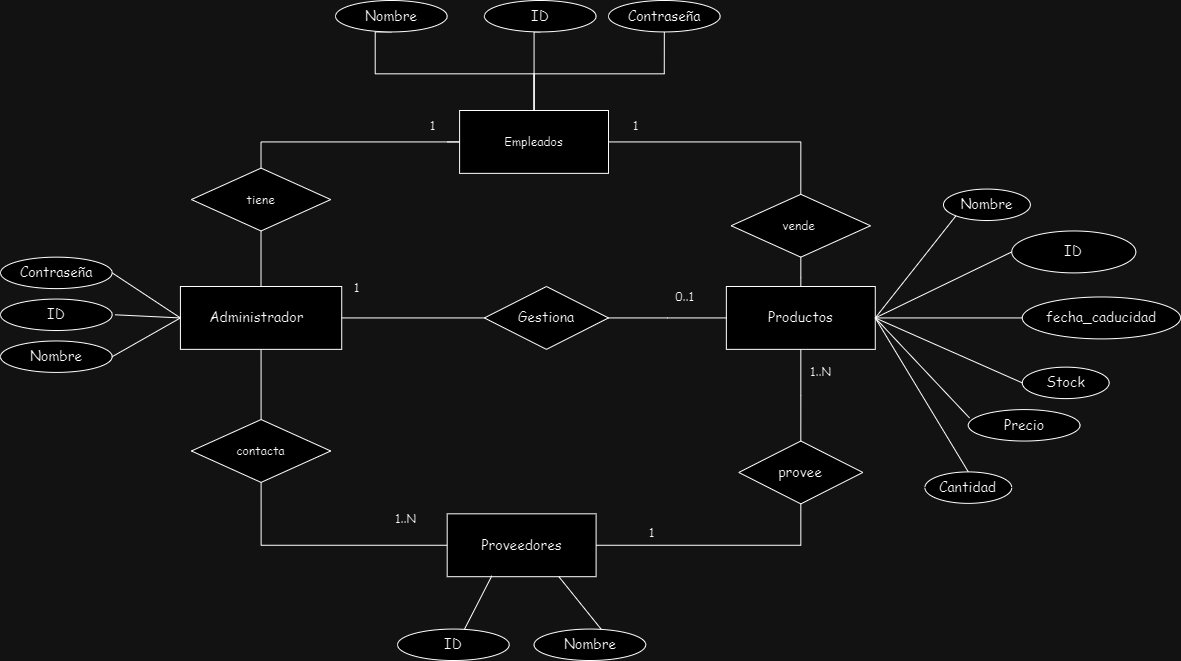

The diagram above was exported from draw.io. Its source (the exported page's mxGraphModel, read from the mxfile embedded in the PNG):
<mxGraphModel dx="11" dy="-756" grid="1" gridSize="10" guides="1" tooltips="1" connect="1" arrows="1" fold="1" page="1" pageScale="1" pageWidth="827" pageHeight="1169" math="0" shadow="0">
  <root>
    <mxCell id="0" />
    <mxCell id="1" parent="0" />
    <mxCell id="J319Gdmp9tI5TBjhPE1h-85" value="" style="group;dashed=1;dashPattern=1 2;gradientDirection=south;" connectable="0" vertex="1" parent="1">
      <mxGeometry x="1180" y="1410" width="1180" height="660" as="geometry" />
    </mxCell>
    <mxCell id="J319Gdmp9tI5TBjhPE1h-86" style="edgeStyle=orthogonalEdgeStyle;rounded=0;orthogonalLoop=1;jettySize=auto;html=1;entryX=0.5;entryY=0;entryDx=0;entryDy=0;fontFamily=Comic Sans MS;endArrow=none;endFill=0;" edge="1" parent="J319Gdmp9tI5TBjhPE1h-85" source="J319Gdmp9tI5TBjhPE1h-87" target="J319Gdmp9tI5TBjhPE1h-116">
      <mxGeometry relative="1" as="geometry" />
    </mxCell>
    <mxCell id="J319Gdmp9tI5TBjhPE1h-87" value="Productos" style="rounded=0;whiteSpace=wrap;html=1;fontFamily=Comic Sans MS;fontSize=14;align=center;textShadow=0;" vertex="1" parent="J319Gdmp9tI5TBjhPE1h-85">
      <mxGeometry x="725.8675078864354" y="286" width="148.89589905362777" height="62.85714285714286" as="geometry" />
    </mxCell>
    <mxCell id="J319Gdmp9tI5TBjhPE1h-88" style="edgeStyle=orthogonalEdgeStyle;rounded=0;orthogonalLoop=1;jettySize=auto;html=1;endArrow=none;endFill=0;" edge="1" parent="J319Gdmp9tI5TBjhPE1h-85" source="J319Gdmp9tI5TBjhPE1h-90">
      <mxGeometry relative="1" as="geometry">
        <mxPoint x="446.6876971608833" y="141.42857142857144" as="targetPoint" />
        <Array as="points">
          <mxPoint x="260.5678233438486" y="141.42857142857144" />
          <mxPoint x="533.5436382754995" y="141.42857142857144" />
        </Array>
      </mxGeometry>
    </mxCell>
    <mxCell id="J319Gdmp9tI5TBjhPE1h-89" value="&amp;nbsp;&amp;nbsp;" style="edgeLabel;html=1;align=center;verticalAlign=middle;resizable=0;points=[];" connectable="0" vertex="1" parent="J319Gdmp9tI5TBjhPE1h-88">
      <mxGeometry x="-0.6645" y="-1" relative="1" as="geometry">
        <mxPoint as="offset" />
      </mxGeometry>
    </mxCell>
    <mxCell id="J319Gdmp9tI5TBjhPE1h-90" value="Administrador&amp;nbsp;&amp;nbsp;" style="rounded=0;whiteSpace=wrap;html=1;fontFamily=Comic Sans MS;fontSize=14;align=center;textShadow=0;" vertex="1" parent="J319Gdmp9tI5TBjhPE1h-85">
      <mxGeometry x="179.91587802313356" y="286" width="161.3038906414301" height="62.85714285714286" as="geometry" />
    </mxCell>
    <mxCell id="J319Gdmp9tI5TBjhPE1h-91" style="edgeStyle=orthogonalEdgeStyle;rounded=0;orthogonalLoop=1;jettySize=auto;html=1;entryX=0;entryY=0.5;entryDx=0;entryDy=0;fontFamily=Comic Sans MS;endArrow=none;endFill=0;" edge="1" parent="J319Gdmp9tI5TBjhPE1h-85" source="J319Gdmp9tI5TBjhPE1h-93" target="J319Gdmp9tI5TBjhPE1h-87">
      <mxGeometry relative="1" as="geometry">
        <mxPoint x="719.6635120925337" y="317.428571428571" as="targetPoint" />
      </mxGeometry>
    </mxCell>
    <mxCell id="J319Gdmp9tI5TBjhPE1h-92" style="edgeStyle=orthogonalEdgeStyle;rounded=0;orthogonalLoop=1;jettySize=auto;html=1;entryX=0;entryY=0.5;entryDx=0;entryDy=0;fontFamily=Comic Sans MS;exitX=0.5;exitY=1;exitDx=0;exitDy=0;endArrow=none;endFill=0;" edge="1" parent="J319Gdmp9tI5TBjhPE1h-85" source="J319Gdmp9tI5TBjhPE1h-90" target="J319Gdmp9tI5TBjhPE1h-117">
      <mxGeometry relative="1" as="geometry">
        <Array as="points">
          <mxPoint x="260.5678233438486" y="544.7619047619048" />
          <mxPoint x="483.91167192429026" y="544.7619047619048" />
        </Array>
        <mxPoint x="260.5678233438486" y="356.1904761904762" as="sourcePoint" />
      </mxGeometry>
    </mxCell>
    <mxCell id="J319Gdmp9tI5TBjhPE1h-93" value="Gestiona" style="rhombus;whiteSpace=wrap;html=1;fontFamily=Comic Sans MS;fontSize=14;align=center;textShadow=0;" vertex="1" parent="J319Gdmp9tI5TBjhPE1h-85">
      <mxGeometry x="483.91167192429026" y="286" width="124.07991587802314" height="62.85714285714286" as="geometry" />
    </mxCell>
    <mxCell id="J319Gdmp9tI5TBjhPE1h-94" value="" style="endArrow=none;html=1;rounded=0;exitX=1;exitY=0.5;exitDx=0;exitDy=0;entryX=0;entryY=1;entryDx=0;entryDy=0;fontFamily=Comic Sans MS;endFill=0;" edge="1" parent="J319Gdmp9tI5TBjhPE1h-85" source="J319Gdmp9tI5TBjhPE1h-87" target="J319Gdmp9tI5TBjhPE1h-106">
      <mxGeometry width="50" height="50" relative="1" as="geometry">
        <mxPoint x="576.9716088328076" y="199.57142857142858" as="sourcePoint" />
        <mxPoint x="996.1600153404246" y="562.8767080546037" as="targetPoint" />
      </mxGeometry>
    </mxCell>
    <mxCell id="J319Gdmp9tI5TBjhPE1h-95" value="" style="endArrow=none;html=1;rounded=0;entryX=0;entryY=0.5;entryDx=0;entryDy=0;exitX=1;exitY=0.5;exitDx=0;exitDy=0;fontFamily=Comic Sans MS;endFill=0;" edge="1" parent="J319Gdmp9tI5TBjhPE1h-85" source="J319Gdmp9tI5TBjhPE1h-87" target="J319Gdmp9tI5TBjhPE1h-96">
      <mxGeometry width="50" height="50" relative="1" as="geometry">
        <mxPoint x="564.5636172450053" y="241.47619047619048" as="sourcePoint" />
        <mxPoint x="831.335436382755" y="283.3809523809524" as="targetPoint" />
      </mxGeometry>
    </mxCell>
    <mxCell id="J319Gdmp9tI5TBjhPE1h-96" value="ID" style="ellipse;whiteSpace=wrap;html=1;fontFamily=Comic Sans MS;fontSize=14;align=center;textShadow=0;" vertex="1" parent="J319Gdmp9tI5TBjhPE1h-85">
      <mxGeometry x="1011.2513144058886" y="230.47619047619048" width="124.07991587802314" height="41.904761904761905" as="geometry" />
    </mxCell>
    <mxCell id="J319Gdmp9tI5TBjhPE1h-97" value="" style="endArrow=none;html=1;rounded=0;exitX=1;exitY=0.5;exitDx=0;exitDy=0;entryX=0;entryY=0.5;entryDx=0;entryDy=0;endFill=0;startArrow=none;startFill=0;fontFamily=Comic Sans MS;" edge="1" parent="J319Gdmp9tI5TBjhPE1h-85" source="J319Gdmp9tI5TBjhPE1h-100" target="J319Gdmp9tI5TBjhPE1h-90">
      <mxGeometry width="50" height="50" relative="1" as="geometry">
        <mxPoint x="545.9516298633018" y="151.90476190476193" as="sourcePoint" />
        <mxPoint x="607.9915878023133" y="99.52380952380953" as="targetPoint" />
      </mxGeometry>
    </mxCell>
    <mxCell id="J319Gdmp9tI5TBjhPE1h-98" value="" style="endArrow=none;html=1;rounded=0;endFill=0;startArrow=none;startFill=0;entryX=0;entryY=0.5;entryDx=0;entryDy=0;fontFamily=Comic Sans MS;" edge="1" parent="J319Gdmp9tI5TBjhPE1h-85" target="J319Gdmp9tI5TBjhPE1h-90">
      <mxGeometry width="50" height="50" relative="1" as="geometry">
        <mxPoint x="114.46372239747635" y="314.2857142857143" as="sourcePoint" />
        <mxPoint x="607.9915878023133" y="99.52380952380953" as="targetPoint" />
      </mxGeometry>
    </mxCell>
    <mxCell id="J319Gdmp9tI5TBjhPE1h-99" value="" style="endArrow=none;html=1;rounded=0;exitX=1;exitY=0.5;exitDx=0;exitDy=0;entryX=0;entryY=0.5;entryDx=0;entryDy=0;endFill=0;startArrow=none;startFill=0;fontFamily=Comic Sans MS;" edge="1" parent="J319Gdmp9tI5TBjhPE1h-85" source="J319Gdmp9tI5TBjhPE1h-101" target="J319Gdmp9tI5TBjhPE1h-90">
      <mxGeometry width="50" height="50" relative="1" as="geometry">
        <mxPoint x="545.9516298633018" y="151.90476190476193" as="sourcePoint" />
        <mxPoint x="607.9915878023133" y="99.52380952380953" as="targetPoint" />
      </mxGeometry>
    </mxCell>
    <mxCell id="J319Gdmp9tI5TBjhPE1h-100" value="Nombre" style="ellipse;whiteSpace=wrap;html=1;fontFamily=Comic Sans MS;fontSize=14;align=center;textShadow=0;" vertex="1" parent="J319Gdmp9tI5TBjhPE1h-85">
      <mxGeometry y="340.4761904761905" width="111.67192429022083" height="31.42857142857143" as="geometry" />
    </mxCell>
    <mxCell id="J319Gdmp9tI5TBjhPE1h-101" value="Contraseña" style="ellipse;whiteSpace=wrap;html=1;fontFamily=Comic Sans MS;fontSize=14;align=center;textShadow=0;" vertex="1" parent="J319Gdmp9tI5TBjhPE1h-85">
      <mxGeometry y="256.6666666666667" width="111.67192429022083" height="31.42857142857143" as="geometry" />
    </mxCell>
    <mxCell id="J319Gdmp9tI5TBjhPE1h-102" value="ID" style="ellipse;whiteSpace=wrap;html=1;fontFamily=Comic Sans MS;fontSize=14;align=center;textShadow=0;" vertex="1" parent="J319Gdmp9tI5TBjhPE1h-85">
      <mxGeometry y="298.5714285714286" width="111.67192429022083" height="31.42857142857143" as="geometry" />
    </mxCell>
    <mxCell id="J319Gdmp9tI5TBjhPE1h-103" value="Stock" style="ellipse;whiteSpace=wrap;html=1;fontFamily=Comic Sans MS;fontSize=14;align=center;textShadow=0;" vertex="1" parent="J319Gdmp9tI5TBjhPE1h-85">
      <mxGeometry x="1021.7981072555206" y="366.6666666666667" width="86.8559411146162" height="31.42857142857143" as="geometry" />
    </mxCell>
    <mxCell id="J319Gdmp9tI5TBjhPE1h-104" value="0..1" style="text;html=1;align=center;verticalAlign=middle;resizable=0;points=[];autosize=1;fontFamily=Comic Sans MS;" vertex="1" parent="J319Gdmp9tI5TBjhPE1h-85">
      <mxGeometry x="663.8275499474238" y="280.76190476190476" width="40" height="30" as="geometry" />
    </mxCell>
    <mxCell id="J319Gdmp9tI5TBjhPE1h-105" value="fecha_caducidad" style="ellipse;whiteSpace=wrap;html=1;fontFamily=Comic Sans MS;fontSize=14;align=center;textShadow=0;" vertex="1" parent="J319Gdmp9tI5TBjhPE1h-85">
      <mxGeometry x="1021.7981072555206" y="296.4761904761905" width="158.2018927444795" height="41.904761904761905" as="geometry" />
    </mxCell>
    <mxCell id="J319Gdmp9tI5TBjhPE1h-106" value="Nombre" style="ellipse;whiteSpace=wrap;html=1;fontFamily=Comic Sans MS;fontSize=14;align=center;textShadow=0;" vertex="1" parent="J319Gdmp9tI5TBjhPE1h-85">
      <mxGeometry x="943.0073606729759" y="188.57142857142858" width="86.8559411146162" height="31.42857142857143" as="geometry" />
    </mxCell>
    <mxCell id="J319Gdmp9tI5TBjhPE1h-107" value="" style="endArrow=none;html=1;rounded=0;entryX=0.5;entryY=0;entryDx=0;entryDy=0;exitX=1;exitY=0.5;exitDx=0;exitDy=0;fontFamily=Comic Sans MS;endFill=0;" edge="1" parent="J319Gdmp9tI5TBjhPE1h-85" source="J319Gdmp9tI5TBjhPE1h-87" target="J319Gdmp9tI5TBjhPE1h-112">
      <mxGeometry width="50" height="50" relative="1" as="geometry">
        <mxPoint x="878.4858044164039" y="775.7619047619048" as="sourcePoint" />
        <mxPoint x="1067.087276550999" y="702.4285714285714" as="targetPoint" />
      </mxGeometry>
    </mxCell>
    <mxCell id="J319Gdmp9tI5TBjhPE1h-108" value="" style="endArrow=none;html=1;rounded=0;entryX=0;entryY=0.5;entryDx=0;entryDy=0;exitX=1;exitY=0.5;exitDx=0;exitDy=0;fontFamily=Comic Sans MS;endFill=0;" edge="1" parent="J319Gdmp9tI5TBjhPE1h-85" source="J319Gdmp9tI5TBjhPE1h-87" target="J319Gdmp9tI5TBjhPE1h-103">
      <mxGeometry width="50" height="50" relative="1" as="geometry">
        <mxPoint x="868.559411146162" y="723.3809523809524" as="sourcePoint" />
        <mxPoint x="1057.1608832807572" y="650.047619047619" as="targetPoint" />
      </mxGeometry>
    </mxCell>
    <mxCell id="J319Gdmp9tI5TBjhPE1h-109" value="" style="endArrow=none;html=1;rounded=0;entryX=0;entryY=0.5;entryDx=0;entryDy=0;fontFamily=Comic Sans MS;exitX=1;exitY=0.5;exitDx=0;exitDy=0;endFill=0;" edge="1" parent="J319Gdmp9tI5TBjhPE1h-85" source="J319Gdmp9tI5TBjhPE1h-87" target="J319Gdmp9tI5TBjhPE1h-105">
      <mxGeometry width="50" height="50" relative="1" as="geometry">
        <mxPoint x="868.559411146162" y="660.5238095238095" as="sourcePoint" />
        <mxPoint x="1073.2912723449" y="618.6190476190477" as="targetPoint" />
      </mxGeometry>
    </mxCell>
    <mxCell id="J319Gdmp9tI5TBjhPE1h-110" value="Precio" style="ellipse;whiteSpace=wrap;html=1;fontFamily=Comic Sans MS;fontSize=14;align=center;textShadow=0;" vertex="1" parent="J319Gdmp9tI5TBjhPE1h-85">
      <mxGeometry x="967.8233438485805" y="409.09523809523813" width="111.67192429022083" height="31.42857142857143" as="geometry" />
    </mxCell>
    <mxCell id="J319Gdmp9tI5TBjhPE1h-111" value="" style="endArrow=none;html=1;rounded=0;entryX=0.011;entryY=0.267;entryDx=0;entryDy=0;exitX=1;exitY=0.5;exitDx=0;exitDy=0;fontFamily=Comic Sans MS;entryPerimeter=0;" edge="1" parent="J319Gdmp9tI5TBjhPE1h-85" source="J319Gdmp9tI5TBjhPE1h-87" target="J319Gdmp9tI5TBjhPE1h-110">
      <mxGeometry width="50" height="50" relative="1" as="geometry">
        <mxPoint x="459.09568874868563" y="618.6190476190477" as="sourcePoint" />
        <mxPoint x="521.1356466876972" y="566.2380952380953" as="targetPoint" />
      </mxGeometry>
    </mxCell>
    <mxCell id="J319Gdmp9tI5TBjhPE1h-112" value="Cantidad" style="ellipse;whiteSpace=wrap;html=1;fontFamily=Comic Sans MS;fontSize=14;align=center;textShadow=0;" vertex="1" parent="J319Gdmp9tI5TBjhPE1h-85">
      <mxGeometry x="924.3953732912723" y="471.42857142857144" width="86.8559411146162" height="31.42857142857143" as="geometry" />
    </mxCell>
    <mxCell id="J319Gdmp9tI5TBjhPE1h-113" style="edgeStyle=orthogonalEdgeStyle;rounded=0;orthogonalLoop=1;jettySize=auto;html=1;entryX=0;entryY=0.5;entryDx=0;entryDy=0;exitX=1;exitY=0.5;exitDx=0;exitDy=0;fontFamily=Comic Sans MS;endArrow=none;endFill=0;" edge="1" parent="J319Gdmp9tI5TBjhPE1h-85" source="J319Gdmp9tI5TBjhPE1h-90" target="J319Gdmp9tI5TBjhPE1h-93">
      <mxGeometry relative="1" as="geometry">
        <mxPoint x="416.90851735015775" y="317.42857142857144" as="sourcePoint" />
      </mxGeometry>
    </mxCell>
    <mxCell id="J319Gdmp9tI5TBjhPE1h-114" value="1" style="text;html=1;align=center;verticalAlign=middle;resizable=0;points=[];autosize=1;fontFamily=Comic Sans MS;" vertex="1" parent="J319Gdmp9tI5TBjhPE1h-85">
      <mxGeometry x="341.2197686645636" y="272.3809523809524" width="30" height="30" as="geometry" />
    </mxCell>
    <mxCell id="J319Gdmp9tI5TBjhPE1h-115" style="edgeStyle=orthogonalEdgeStyle;rounded=0;orthogonalLoop=1;jettySize=auto;html=1;entryX=1;entryY=0.5;entryDx=0;entryDy=0;fontFamily=Comic Sans MS;endArrow=none;endFill=0;" edge="1" parent="J319Gdmp9tI5TBjhPE1h-85" source="J319Gdmp9tI5TBjhPE1h-116" target="J319Gdmp9tI5TBjhPE1h-117">
      <mxGeometry relative="1" as="geometry">
        <Array as="points">
          <mxPoint x="800.3154574132492" y="544.7619047619048" />
        </Array>
      </mxGeometry>
    </mxCell>
    <mxCell id="J319Gdmp9tI5TBjhPE1h-116" value="provee" style="rhombus;whiteSpace=wrap;html=1;fontFamily=Comic Sans MS;fontSize=14;align=center;textShadow=0;" vertex="1" parent="J319Gdmp9tI5TBjhPE1h-85">
      <mxGeometry x="738.2754994742377" y="440.5238095238095" width="124.07991587802314" height="62.85714285714286" as="geometry" />
    </mxCell>
    <mxCell id="J319Gdmp9tI5TBjhPE1h-117" value="Proveedores" style="rounded=0;whiteSpace=wrap;html=1;fontFamily=Comic Sans MS;fontSize=14;align=center;textShadow=0;" vertex="1" parent="J319Gdmp9tI5TBjhPE1h-85">
      <mxGeometry x="446.6876971608833" y="513.3333333333334" width="148.89589905362777" height="62.85714285714286" as="geometry" />
    </mxCell>
    <mxCell id="J319Gdmp9tI5TBjhPE1h-118" value="1..N" style="text;html=1;align=center;verticalAlign=middle;resizable=0;points=[];autosize=1;fontFamily=Comic Sans MS;" vertex="1" parent="J319Gdmp9tI5TBjhPE1h-85">
      <mxGeometry x="800.3154574132492" y="356.1904761904762" width="40" height="30" as="geometry" />
    </mxCell>
    <mxCell id="J319Gdmp9tI5TBjhPE1h-119" value="1..N" style="text;html=1;align=center;verticalAlign=middle;resizable=0;points=[];autosize=1;fontFamily=Comic Sans MS;" vertex="1" parent="J319Gdmp9tI5TBjhPE1h-85">
      <mxGeometry x="384.64773922187175" y="503.3809523809524" width="40" height="30" as="geometry" />
    </mxCell>
    <mxCell id="J319Gdmp9tI5TBjhPE1h-120" value="Nombre" style="ellipse;whiteSpace=wrap;html=1;fontFamily=Comic Sans MS;fontSize=14;align=center;textShadow=0;" vertex="1" parent="J319Gdmp9tI5TBjhPE1h-85">
      <mxGeometry x="533.5436382754995" y="628.5714285714286" width="111.67192429022083" height="31.42857142857143" as="geometry" />
    </mxCell>
    <mxCell id="J319Gdmp9tI5TBjhPE1h-121" value="ID" style="ellipse;whiteSpace=wrap;html=1;fontFamily=Comic Sans MS;fontSize=14;align=center;textShadow=0;" vertex="1" parent="J319Gdmp9tI5TBjhPE1h-85">
      <mxGeometry x="397.05573080967406" y="628.5714285714286" width="111.67192429022083" height="31.42857142857143" as="geometry" />
    </mxCell>
    <mxCell id="J319Gdmp9tI5TBjhPE1h-122" value="" style="endArrow=none;html=1;rounded=0;exitX=0.5;exitY=0;exitDx=0;exitDy=0;fontFamily=Comic Sans MS;entryX=0.3;entryY=0.986;entryDx=0;entryDy=0;entryPerimeter=0;" edge="1" parent="J319Gdmp9tI5TBjhPE1h-85" target="J319Gdmp9tI5TBjhPE1h-117">
      <mxGeometry width="50" height="50" relative="1" as="geometry">
        <mxPoint x="464.05888538380657" y="628.5714285714281" as="sourcePoint" />
        <mxPoint x="554.3270241850684" y="576.7142857142858" as="targetPoint" />
      </mxGeometry>
    </mxCell>
    <mxCell id="J319Gdmp9tI5TBjhPE1h-123" value="" style="endArrow=none;html=1;rounded=0;entryX=0.75;entryY=1;entryDx=0;entryDy=0;exitX=0.5;exitY=0;exitDx=0;exitDy=0;fontFamily=Comic Sans MS;" edge="1" parent="J319Gdmp9tI5TBjhPE1h-85" target="J319Gdmp9tI5TBjhPE1h-117">
      <mxGeometry width="50" height="50" relative="1" as="geometry">
        <mxPoint x="600.546792849632" y="628.5714285714281" as="sourcePoint" />
        <mxPoint x="597.7549947423764" y="597.6666666666667" as="targetPoint" />
      </mxGeometry>
    </mxCell>
    <mxCell id="J319Gdmp9tI5TBjhPE1h-124" style="edgeStyle=orthogonalEdgeStyle;rounded=0;orthogonalLoop=1;jettySize=auto;html=1;entryX=0.5;entryY=1;entryDx=0;entryDy=0;fontFamily=Comic Sans MS;endArrow=none;endFill=0;" edge="1" parent="J319Gdmp9tI5TBjhPE1h-85" source="J319Gdmp9tI5TBjhPE1h-128" target="J319Gdmp9tI5TBjhPE1h-130">
      <mxGeometry relative="1" as="geometry">
        <Array as="points">
          <mxPoint x="533.5436382754995" y="73.33333333333334" />
          <mxPoint x="663.8275499474238" y="73.33333333333334" />
        </Array>
      </mxGeometry>
    </mxCell>
    <mxCell id="J319Gdmp9tI5TBjhPE1h-125" style="edgeStyle=orthogonalEdgeStyle;rounded=0;orthogonalLoop=1;jettySize=auto;html=1;entryX=0.5;entryY=1;entryDx=0;entryDy=0;fontFamily=Comic Sans MS;endArrow=none;endFill=0;" edge="1" parent="J319Gdmp9tI5TBjhPE1h-85" source="J319Gdmp9tI5TBjhPE1h-128" target="J319Gdmp9tI5TBjhPE1h-131">
      <mxGeometry relative="1" as="geometry">
        <Array as="points">
          <mxPoint x="533.5436382754995" y="31.42857142857143" />
        </Array>
      </mxGeometry>
    </mxCell>
    <mxCell id="J319Gdmp9tI5TBjhPE1h-126" style="edgeStyle=orthogonalEdgeStyle;rounded=0;orthogonalLoop=1;jettySize=auto;html=1;entryX=0.5;entryY=1;entryDx=0;entryDy=0;fontFamily=Comic Sans MS;endArrow=none;endFill=0;" edge="1" parent="J319Gdmp9tI5TBjhPE1h-85" source="J319Gdmp9tI5TBjhPE1h-128" target="J319Gdmp9tI5TBjhPE1h-129">
      <mxGeometry relative="1" as="geometry">
        <Array as="points">
          <mxPoint x="533.5436382754995" y="73.33333333333334" />
          <mxPoint x="374.72134595162987" y="73.33333333333334" />
          <mxPoint x="374.72134595162987" y="31.42857142857143" />
        </Array>
      </mxGeometry>
    </mxCell>
    <mxCell id="J319Gdmp9tI5TBjhPE1h-127" style="edgeStyle=orthogonalEdgeStyle;rounded=0;orthogonalLoop=1;jettySize=auto;html=1;entryX=0.5;entryY=0;entryDx=0;entryDy=0;endArrow=none;endFill=0;" edge="1" parent="J319Gdmp9tI5TBjhPE1h-85" source="J319Gdmp9tI5TBjhPE1h-135" target="J319Gdmp9tI5TBjhPE1h-87">
      <mxGeometry relative="1" as="geometry" />
    </mxCell>
    <mxCell id="J319Gdmp9tI5TBjhPE1h-128" value="Empleados" style="rounded=0;whiteSpace=wrap;html=1;fontFamily=Comic Sans MS;" vertex="1" parent="J319Gdmp9tI5TBjhPE1h-85">
      <mxGeometry x="459.09568874868563" y="110" width="148.89589905362777" height="62.85714285714286" as="geometry" />
    </mxCell>
    <mxCell id="J319Gdmp9tI5TBjhPE1h-129" value="Nombre" style="ellipse;whiteSpace=wrap;html=1;fontFamily=Comic Sans MS;fontSize=14;align=center;textShadow=0;" vertex="1" parent="J319Gdmp9tI5TBjhPE1h-85">
      <mxGeometry x="335.0157728706625" width="111.67192429022083" height="31.42857142857143" as="geometry" />
    </mxCell>
    <mxCell id="J319Gdmp9tI5TBjhPE1h-130" value="Contraseña" style="ellipse;whiteSpace=wrap;html=1;fontFamily=Comic Sans MS;fontSize=14;align=center;textShadow=0;" vertex="1" parent="J319Gdmp9tI5TBjhPE1h-85">
      <mxGeometry x="607.9915878023133" width="111.67192429022083" height="31.42857142857143" as="geometry" />
    </mxCell>
    <mxCell id="J319Gdmp9tI5TBjhPE1h-131" value="ID" style="ellipse;whiteSpace=wrap;html=1;fontFamily=Comic Sans MS;fontSize=14;align=center;textShadow=0;" vertex="1" parent="J319Gdmp9tI5TBjhPE1h-85">
      <mxGeometry x="483.91167192429026" width="111.67192429022083" height="31.42857142857143" as="geometry" />
    </mxCell>
    <mxCell id="J319Gdmp9tI5TBjhPE1h-132" value="contacta" style="rhombus;whiteSpace=wrap;html=1;fontFamily=Comic Sans MS;" vertex="1" parent="J319Gdmp9tI5TBjhPE1h-85">
      <mxGeometry x="190.934174553102" y="419.0476190476191" width="139.27970557308097" height="62.85714285714286" as="geometry" />
    </mxCell>
    <mxCell id="J319Gdmp9tI5TBjhPE1h-133" value="tiene" style="rhombus;whiteSpace=wrap;html=1;fontFamily=Comic Sans MS;" vertex="1" parent="J319Gdmp9tI5TBjhPE1h-85">
      <mxGeometry x="190.9217665615142" y="167.61904761904762" width="139.27970557308097" height="62.85714285714286" as="geometry" />
    </mxCell>
    <mxCell id="J319Gdmp9tI5TBjhPE1h-134" value="" style="edgeStyle=orthogonalEdgeStyle;rounded=0;orthogonalLoop=1;jettySize=auto;html=1;entryX=0.5;entryY=0;entryDx=0;entryDy=0;endArrow=none;endFill=0;" edge="1" parent="J319Gdmp9tI5TBjhPE1h-85" source="J319Gdmp9tI5TBjhPE1h-128" target="J319Gdmp9tI5TBjhPE1h-135">
      <mxGeometry relative="1" as="geometry">
        <mxPoint x="-62.03995793901157" y="1000.4761904761905" as="sourcePoint" />
        <mxPoint x="130.2839116719243" y="1145.047619047619" as="targetPoint" />
      </mxGeometry>
    </mxCell>
    <mxCell id="J319Gdmp9tI5TBjhPE1h-135" value="vende&amp;nbsp;" style="rhombus;whiteSpace=wrap;html=1;fontFamily=Comic Sans MS;" vertex="1" parent="J319Gdmp9tI5TBjhPE1h-85">
      <mxGeometry x="730.6694006309149" y="193.80952380952382" width="139.27970557308097" height="62.85714285714286" as="geometry" />
    </mxCell>
    <mxCell id="J319Gdmp9tI5TBjhPE1h-137" value="1" style="text;html=1;align=center;verticalAlign=middle;resizable=0;points=[];autosize=1;fontFamily=Comic Sans MS;" vertex="1" parent="J319Gdmp9tI5TBjhPE1h-85">
      <mxGeometry x="619.9997686645638" y="110.00095238095241" width="30" height="30" as="geometry" />
    </mxCell>
    <mxCell id="J319Gdmp9tI5TBjhPE1h-138" value="1" style="text;html=1;align=center;verticalAlign=middle;resizable=0;points=[];autosize=1;fontFamily=Comic Sans MS;" vertex="1" parent="J319Gdmp9tI5TBjhPE1h-85">
      <mxGeometry x="416.68976866456387" y="110.00095238095241" width="30" height="30" as="geometry" />
    </mxCell>
    <mxCell id="J319Gdmp9tI5TBjhPE1h-136" value="1" style="text;html=1;align=center;verticalAlign=middle;resizable=0;points=[];autosize=1;fontFamily=Comic Sans MS;" vertex="1" parent="1">
      <mxGeometry x="1815.9997686645636" y="1926.8609523809523" width="30" height="30" as="geometry" />
    </mxCell>
  </root>
</mxGraphModel>